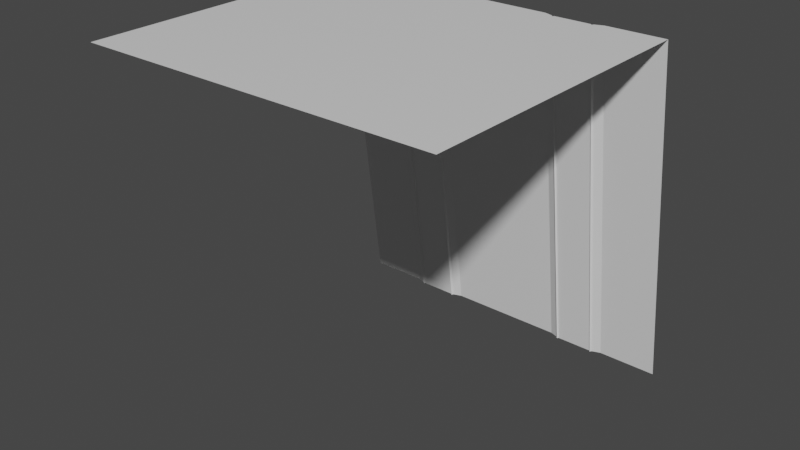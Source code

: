 # Source: Wall_3a.blend  (saved by Blender 3.0.42; exported with 4.5.12 LTS)
import bpy
from mathutils import Matrix  # noqa: F401  (used for matrix-valued properties, if any)

bpy.ops.wm.read_factory_settings(use_empty=True)
scene = bpy.context.scene
scene.name = 'Scene'

# ---- collections
col_collection = bpy.data.collections.new('Collection'); scene.collection.children.link(col_collection)
col_collection_2 = bpy.data.collections.new('Collection 2')  # instanced only; not linked into the scene

# ---- materials (node trees are filled in below, after node groups)
mat_material = bpy.data.materials.new('Material')
mat_material.alpha_threshold = 0.0
mat_material.use_transparent_shadow = False
mat_material.line_color = (0.0, 0.0, 0.0, 1.0)

# ---- material node trees
mat_material.use_nodes = True; mat_material.node_tree.nodes.clear()
_N = mat_material.node_tree.nodes; _L = mat_material.node_tree.links
n0 = _N.new('ShaderNodeOutputMaterial'); n0.name = 'Material Output'; n0.location = (300, 300)
n1 = _N.new('ShaderNodeBsdfPrincipled'); n1.name = 'Principled BSDF'; n1.location = (10, 300)
n1.distribution = 'GGX'
n1.subsurface_method = 'RANDOM_WALK_SKIN'
n1.inputs[2].default_value = 0.4
n1.inputs[3].default_value = 1.45
n1.inputs[27].default_value = (0.0, 0.0, 0.0, 1.0)
n1.inputs[28].default_value = 1.0
_L.new(n1.outputs[0], n0.inputs[0])
n0.is_active_output = True

# ---- world
world_world = bpy.data.worlds.new('World'); scene.world = world_world
world_world.use_nodes = True; world_world.node_tree.nodes.clear()
_N = world_world.node_tree.nodes; _L = world_world.node_tree.links
n0 = _N.new('ShaderNodeOutputWorld'); n0.name = 'World Output'; n0.location = (300, 300)
n1 = _N.new('ShaderNodeBackground'); n1.name = 'Background'; n1.location = (10, 300)
n1.inputs[0].default_value = (0.05088, 0.05088, 0.05088, 1.0)
_L.new(n1.outputs[0], n0.inputs[0])
n0.is_active_output = True
world_world.color = (0.05088, 0.05088, 0.05088)
world_world.use_sun_shadow = False
world_world.sun_shadow_jitter_overblur = 0.0

# ---- meshes
me_cube = bpy.data.meshes.new('Cube')
me_cube.from_pydata([(10.0, 7.2, 19.0), (10.0, 10.0, -1.0), (-10.0, 7.2, 19.0), (-10.0, 10.0, -1.0), (6.667, 10.0, -1.0), (3.333, 10.0, -1.0), (0.0, 10.0, -1.0), (-3.333, 10.0, -1.0), (-6.667, 10.0, -1.0), (-6.667, 7.2, 19.0), (-3.333, 7.2, 19.0), (0.0, 7.2, 19.0), (3.333, 7.2, 19.0), (6.667, 7.2, 19.0), (6.036, 9.8, -1.0), (6.181, 9.825, -1.0), (6.11, 9.707, -1.0), (3.819, 9.825, -1.0), (3.964, 9.8, -1.0), (3.89, 9.707, -1.0), (3.964, 7.0, 19.0), (3.819, 7.025, 19.0), (3.89, 6.907, 19.0), (6.181, 7.025, 19.0), (6.036, 7.0, 19.0), (6.11, 6.907, 19.0), (-3.964, 9.8, -1.0), (-3.819, 9.825, -1.0), (-3.89, 9.707, -1.0), (-6.181, 9.825, -1.0), (-6.036, 9.8, -1.0), (-6.11, 9.707, -1.0), (-6.036, 7.0, 19.0), (-6.181, 7.025, 19.0), (-6.11, 6.907, 19.0), (-3.819, 7.025, 19.0), (-3.964, 7.0, 19.0), (-3.89, 6.907, 19.0)], [], [(4, 13, 0, 1), (3, 2, 9, 8), (30, 32, 36, 26), (7, 10, 11, 6), (6, 11, 12, 5), (18, 20, 24, 14), (27, 35, 10, 7), (5, 12, 21, 17), (8, 9, 33, 29), (20, 18, 19, 22), (22, 19, 17, 21), (23, 15, 16, 25), (25, 16, 14, 24), (32, 30, 31, 34), (34, 31, 29, 33), (35, 27, 28, 37), (37, 28, 26, 36), (15, 23, 13, 4)])
_uv = me_cube.uv_layers.new(name='UVMap')
_uv.uv.foreach_set('vector', [11.16, 0.003184, 11.16, 14.13, 8.829, 14.13, 8.829, 0.003184, 8.823, 0.003184, 8.823, 14.13, 6.491, 14.13, 6.491, 0.003184, 13.36, 0.003184, 13.36, 13.22, 12.0, 13.22, 12.0, 0.003184, 5.272, 0.003184, 5.272, 14.13, 2.941, 14.13, 2.941, 0.003184, 2.941, 0.003184, 2.941, 14.13, 0.6097, 14.13, 0.6097, 0.003184, 13.36, 0.00318, 13.36, 13.22, 12.0, 13.22, 12.0, 0.003181, 5.632, 0.02012, 5.632, 14.14, 5.272, 14.13, 5.272, 0.003184, 0.6097, 0.003184, 0.6097, 14.13, 0.2495, 14.14, 0.2495, 0.02012, 6.491, 0.003184, 6.491, 14.13, 6.131, 14.14, 6.131, 0.02012, 13.36, 13.22, 13.36, 0.00318, 13.59, 0.01335, 13.59, 13.23, 0.003184, 14.17, 0.003235, 0.04951, 0.2495, 0.02012, 0.2495, 14.14, 11.52, 14.14, 11.52, 0.02012, 11.77, 0.03337, 11.77, 14.16, 11.77, 13.25, 11.77, 0.02837, 12.0, 0.003181, 12.0, 13.22, 13.36, 13.22, 13.36, 0.003184, 13.59, 0.01336, 13.59, 13.23, 5.885, 14.17, 5.885, 0.04951, 6.131, 0.02012, 6.131, 14.14, 5.632, 14.14, 5.632, 0.02012, 5.879, 0.03337, 5.879, 14.16, 11.77, 13.25, 11.77, 0.02838, 12.0, 0.003184, 12.0, 13.22, 11.52, 0.02012, 11.52, 14.14, 11.16, 14.13, 11.16, 0.003184])
me_cube.materials.append(mat_material)
me_cube.use_remesh_preserve_volume = False
me_cube.use_remesh_preserve_attributes = False
me_cube.use_mirror_vertex_groups = False
me_cube.update()
me_cube_003 = bpy.data.meshes.new('Cube.003')
me_cube_003.from_pydata([(10.0, 7.2, 19.0), (-10.0, 7.2, 19.0), (-6.667, 7.2, 19.0), (-3.333, 7.2, 19.0), (0.0, 7.2, 19.0), (3.333, 7.2, 19.0), (6.667, 7.2, 19.0), (3.964, 7.0, 19.0), (3.819, 7.025, 19.0), (3.89, 6.907, 19.0), (6.181, 7.025, 19.0), (6.036, 7.0, 19.0), (6.11, 6.907, 19.0), (-6.036, 7.0, 19.0), (-6.181, 7.025, 19.0), (-6.11, 6.907, 19.0), (-3.819, 7.025, 19.0), (-3.964, 7.0, 19.0), (-3.89, 6.907, 19.0), (10.0, -10.0, 19.0), (-10.0, -10.0, 19.0), (-6.667, -10.0, 19.0), (-3.333, -10.0, 19.0), (0.0, -10.0, 19.0), (3.333, -10.0, 19.0), (6.667, -10.0, 19.0), (3.964, -10.0, 19.0), (3.819, -10.0, 19.0), (3.89, -10.0, 19.0), (6.181, -10.0, 19.0), (6.036, -10.0, 19.0), (6.11, -10.0, 19.0), (-6.036, -10.0, 19.0), (-6.181, -10.0, 19.0), (-6.11, -10.0, 19.0), (-3.819, -10.0, 19.0), (-3.964, -10.0, 19.0), (-3.89, -10.0, 19.0)], [], [(2, 1, 20, 21), (6, 10, 29, 25), (10, 12, 31, 29), (17, 13, 32, 36), (7, 9, 28, 26), (4, 3, 22, 23), (11, 7, 26, 30), (5, 4, 23, 24), (14, 2, 21, 33), (0, 6, 25, 19), (18, 17, 36, 37), (15, 14, 33, 34), (8, 5, 24, 27), (12, 11, 30, 31), (9, 8, 27, 28), (3, 16, 35, 22), (16, 18, 37, 35), (13, 15, 34, 32)])
_uv = me_cube_003.uv_layers.new(name='UVMap')
_uv.uv.foreach_set('vector', [0.00145, 2.547, 0.002416, 0.00145, 13.14, 0.006437, 13.13, 2.552, 0.9754, 13.64, 1.099, 13.3, 13.13, 13.29, 13.13, 13.63, 1.099, 13.3, 1.183, 13.09, 13.14, 13.08, 13.13, 13.29, 0.4346, 4.912, 0.4346, 3.363, 13.13, 3.363, 13.13, 4.912, 0.9147, 11.39, 0.9829, 11.18, 13.14, 11.17, 13.13, 11.38, 0.4967, 8.154, 0.496, 5.705, 13.13, 5.702, 13.13, 8.151, 0.9157, 12.88, 0.9147, 11.39, 13.13, 11.38, 13.13, 12.87, 0.4975, 10.6, 0.4967, 8.154, 13.13, 8.151, 13.13, 10.6, 0.1347, 2.917, 0.00145, 2.547, 13.13, 2.552, 13.13, 2.922, 0.9776, 16.0, 0.9754, 13.64, 13.13, 13.63, 13.14, 15.99, 0.7126, 5.132, 0.4346, 4.912, 13.13, 4.912, 13.14, 5.128, 0.5056, 3.143, 0.1347, 2.917, 13.13, 2.922, 13.14, 3.143, 0.6259, 10.96, 0.4975, 10.6, 13.13, 10.6, 13.13, 10.96, 1.183, 13.09, 0.9157, 12.88, 13.13, 12.87, 13.14, 13.08, 0.9829, 11.18, 0.6259, 10.96, 13.13, 10.96, 13.14, 11.17, 0.496, 5.705, 0.6243, 5.349, 13.13, 5.345, 13.13, 5.702, 0.6243, 5.349, 0.7126, 5.132, 13.14, 5.128, 13.13, 5.345, 0.4346, 3.363, 0.5056, 3.143, 13.14, 3.143, 13.13, 3.363])
me_cube_003.materials.append(mat_material)
me_cube_003.use_remesh_preserve_volume = False
me_cube_003.use_remesh_preserve_attributes = False
me_cube_003.use_mirror_vertex_groups = False
me_cube_003.update()

# ---- objects
ob_collection_2 = bpy.data.objects.new('Collection 2', None)
ob_cube = bpy.data.objects.new('Cube', me_cube)
ob_cube_003 = bpy.data.objects.new('Cube.003', me_cube_003)

# ---- transforms, parenting, visibility, modifiers, constraints
ob_collection_2.location = (0.0, 0.0, 0.0)
ob_collection_2.instance_type = 'COLLECTION'
ob_cube.location = (0.0, -10.0, 1.0)
ob_cube.lock_rotations_4d = False
ob_cube.empty_display_type = 'ARROWS'
ob_cube.lineart.crease_threshold = 0.0
ob_cube_003.location = (0.0, -10.0, 1.0)
ob_cube_003.lock_rotations_4d = False
ob_cube_003.empty_display_type = 'ARROWS'
ob_cube_003.lineart.crease_threshold = 0.0
ob_collection_2.instance_collection = col_collection_2

# ---- collection membership
scene.collection.objects.link(ob_collection_2)
col_collection.objects.link(ob_cube)
col_collection.objects.link(ob_cube_003)

# ---- scene / render settings (as saved in the file)
scene.frame_start = 1; scene.frame_end = 250; scene.frame_set(1)
scene.render.engine = 'BLENDER_EEVEE_NEXT'
scene.cycles.sampling_pattern = 'TABULATED_SOBOL'
scene.cycles.use_light_tree = False
scene.view_settings.view_transform = 'Filmic'
bpy.context.view_layer.update()

# ---- added for rendering (the .blend has no active camera and no usable light): camera, sun
cam_auto = bpy.data.cameras.new('AutoCamera')
cam_auto.lens = 50.0
cam_auto.sensor_width = 36.0
cam_auto.clip_end = 1000.0
ob_auto_camera = bpy.data.objects.new('AutoCamera', cam_auto)
scene.collection.objects.link(ob_auto_camera)
ob_auto_camera.location = (32.0507, -48.4609, 35.6406)
ob_auto_camera.rotation_euler = (1.09748, -7.21219e-08, 0.694738)
scene.camera = ob_auto_camera
light_auto_sun = bpy.data.lights.new('AutoSun', 'SUN')
light_auto_sun.energy = 3.0
light_auto_sun.angle = 0.0523599
ob_auto_sun = bpy.data.objects.new('AutoSun', light_auto_sun)
scene.collection.objects.link(ob_auto_sun)
ob_auto_sun.rotation_euler = (0.872665, 0.174533, 0.523599)
bpy.context.view_layer.update()
